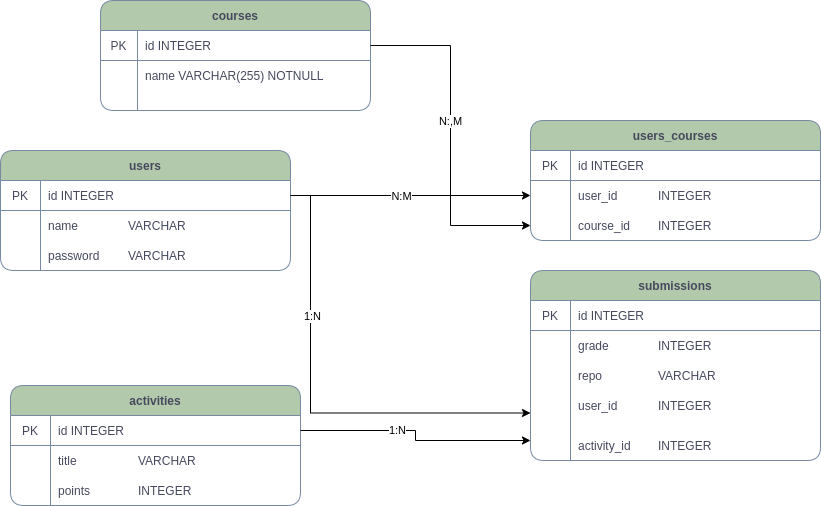

The diagram above was exported from draw.io. Its source (the exported page's mxGraphModel, read from the mxfile embedded in the PNG):
<mxGraphModel dx="1849" dy="772" grid="1" gridSize="10" guides="1" tooltips="1" connect="1" arrows="1" fold="1" page="1" pageScale="1" pageWidth="827" pageHeight="1169" math="0" shadow="0">
  <root>
    <mxCell id="0" />
    <mxCell id="1" parent="0" />
    <mxCell id="_xlsJf0XcAQhe1FTwLL--6" value="courses" style="shape=table;startSize=30;container=1;collapsible=0;childLayout=tableLayout;fixedRows=1;rowLines=0;fontStyle=1;align=center;pointerEvents=1;fillColor=#B2C9AB;strokeColor=#788AA3;fontColor=#46495D;rounded=1;" vertex="1" parent="1">
      <mxGeometry x="70" y="40" width="270" height="110" as="geometry" />
    </mxCell>
    <mxCell id="_xlsJf0XcAQhe1FTwLL--7" value="" style="shape=partialRectangle;html=1;whiteSpace=wrap;collapsible=0;dropTarget=0;pointerEvents=1;fillColor=none;top=0;left=0;bottom=1;right=0;points=[[0,0.5],[1,0.5]];portConstraint=eastwest;strokeColor=#788AA3;fontColor=#46495D;rounded=1;" vertex="1" parent="_xlsJf0XcAQhe1FTwLL--6">
      <mxGeometry y="30" width="270" height="30" as="geometry" />
    </mxCell>
    <mxCell id="_xlsJf0XcAQhe1FTwLL--8" value="PK" style="shape=partialRectangle;html=1;whiteSpace=wrap;connectable=0;fillColor=none;top=0;left=0;bottom=0;right=0;overflow=hidden;pointerEvents=1;strokeColor=#788AA3;fontColor=#46495D;rounded=1;" vertex="1" parent="_xlsJf0XcAQhe1FTwLL--7">
      <mxGeometry width="37" height="30" as="geometry">
        <mxRectangle width="37" height="30" as="alternateBounds" />
      </mxGeometry>
    </mxCell>
    <mxCell id="_xlsJf0XcAQhe1FTwLL--9" value="id INTEGER" style="shape=partialRectangle;html=1;whiteSpace=wrap;connectable=0;fillColor=none;top=0;left=0;bottom=0;right=0;align=left;spacingLeft=6;overflow=hidden;pointerEvents=1;strokeColor=#788AA3;fontColor=#46495D;rounded=1;" vertex="1" parent="_xlsJf0XcAQhe1FTwLL--7">
      <mxGeometry x="37" width="233" height="30" as="geometry">
        <mxRectangle width="233" height="30" as="alternateBounds" />
      </mxGeometry>
    </mxCell>
    <mxCell id="_xlsJf0XcAQhe1FTwLL--10" value="" style="shape=partialRectangle;html=1;whiteSpace=wrap;collapsible=0;dropTarget=0;pointerEvents=1;fillColor=none;top=0;left=0;bottom=0;right=0;points=[[0,0.5],[1,0.5]];portConstraint=eastwest;strokeColor=#788AA3;fontColor=#46495D;rounded=1;" vertex="1" parent="_xlsJf0XcAQhe1FTwLL--6">
      <mxGeometry y="60" width="270" height="30" as="geometry" />
    </mxCell>
    <mxCell id="_xlsJf0XcAQhe1FTwLL--11" value="" style="shape=partialRectangle;html=1;whiteSpace=wrap;connectable=0;fillColor=none;top=0;left=0;bottom=0;right=0;overflow=hidden;pointerEvents=1;strokeColor=#788AA3;fontColor=#46495D;rounded=1;" vertex="1" parent="_xlsJf0XcAQhe1FTwLL--10">
      <mxGeometry width="37" height="30" as="geometry">
        <mxRectangle width="37" height="30" as="alternateBounds" />
      </mxGeometry>
    </mxCell>
    <mxCell id="_xlsJf0XcAQhe1FTwLL--12" value="name VARCHAR(255) NOTNULL" style="shape=partialRectangle;html=1;whiteSpace=wrap;connectable=0;fillColor=none;top=0;left=0;bottom=0;right=0;align=left;spacingLeft=6;overflow=hidden;pointerEvents=1;strokeColor=#788AA3;fontColor=#46495D;rounded=1;" vertex="1" parent="_xlsJf0XcAQhe1FTwLL--10">
      <mxGeometry x="37" width="233" height="30" as="geometry">
        <mxRectangle width="233" height="30" as="alternateBounds" />
      </mxGeometry>
    </mxCell>
    <mxCell id="_xlsJf0XcAQhe1FTwLL--25" value="users_courses" style="shape=table;startSize=30;container=1;collapsible=0;childLayout=tableLayout;fixedRows=1;rowLines=0;fontStyle=1;align=center;pointerEvents=1;fillColor=#B2C9AB;strokeColor=#788AA3;fontColor=#46495D;rounded=1;" vertex="1" parent="1">
      <mxGeometry x="500" y="160" width="290" height="120" as="geometry" />
    </mxCell>
    <mxCell id="_xlsJf0XcAQhe1FTwLL--26" value="" style="shape=partialRectangle;html=1;whiteSpace=wrap;collapsible=0;dropTarget=0;pointerEvents=1;fillColor=none;top=0;left=0;bottom=1;right=0;points=[[0,0.5],[1,0.5]];portConstraint=eastwest;strokeColor=#788AA3;fontColor=#46495D;rounded=1;" vertex="1" parent="_xlsJf0XcAQhe1FTwLL--25">
      <mxGeometry y="30" width="290" height="30" as="geometry" />
    </mxCell>
    <mxCell id="_xlsJf0XcAQhe1FTwLL--27" value="PK" style="shape=partialRectangle;html=1;whiteSpace=wrap;connectable=0;fillColor=none;top=0;left=0;bottom=0;right=0;overflow=hidden;pointerEvents=1;strokeColor=#788AA3;fontColor=#46495D;rounded=1;" vertex="1" parent="_xlsJf0XcAQhe1FTwLL--26">
      <mxGeometry width="40" height="30" as="geometry">
        <mxRectangle width="40" height="30" as="alternateBounds" />
      </mxGeometry>
    </mxCell>
    <mxCell id="_xlsJf0XcAQhe1FTwLL--28" value="id INTEGER" style="shape=partialRectangle;html=1;whiteSpace=wrap;connectable=0;fillColor=none;top=0;left=0;bottom=0;right=0;align=left;spacingLeft=6;overflow=hidden;pointerEvents=1;strokeColor=#788AA3;fontColor=#46495D;rounded=1;" vertex="1" parent="_xlsJf0XcAQhe1FTwLL--26">
      <mxGeometry x="40" width="250" height="30" as="geometry">
        <mxRectangle width="250" height="30" as="alternateBounds" />
      </mxGeometry>
    </mxCell>
    <mxCell id="_xlsJf0XcAQhe1FTwLL--29" value="" style="shape=partialRectangle;html=1;whiteSpace=wrap;collapsible=0;dropTarget=0;pointerEvents=1;fillColor=none;top=0;left=0;bottom=0;right=0;points=[[0,0.5],[1,0.5]];portConstraint=eastwest;strokeColor=#788AA3;fontColor=#46495D;rounded=1;" vertex="1" parent="_xlsJf0XcAQhe1FTwLL--25">
      <mxGeometry y="60" width="290" height="30" as="geometry" />
    </mxCell>
    <mxCell id="_xlsJf0XcAQhe1FTwLL--30" value="" style="shape=partialRectangle;html=1;whiteSpace=wrap;connectable=0;fillColor=none;top=0;left=0;bottom=0;right=0;overflow=hidden;pointerEvents=1;strokeColor=#788AA3;fontColor=#46495D;rounded=1;" vertex="1" parent="_xlsJf0XcAQhe1FTwLL--29">
      <mxGeometry width="40" height="30" as="geometry">
        <mxRectangle width="40" height="30" as="alternateBounds" />
      </mxGeometry>
    </mxCell>
    <mxCell id="_xlsJf0XcAQhe1FTwLL--31" value="user_id&lt;span style=&quot;white-space: pre&quot;&gt;&#09;&lt;/span&gt;&amp;nbsp;&lt;span style=&quot;white-space: pre&quot;&gt;&#09;&lt;/span&gt;INTEGER" style="shape=partialRectangle;html=1;whiteSpace=wrap;connectable=0;fillColor=none;top=0;left=0;bottom=0;right=0;align=left;spacingLeft=6;overflow=hidden;pointerEvents=1;strokeColor=#788AA3;fontColor=#46495D;rounded=1;" vertex="1" parent="_xlsJf0XcAQhe1FTwLL--29">
      <mxGeometry x="40" width="250" height="30" as="geometry">
        <mxRectangle width="250" height="30" as="alternateBounds" />
      </mxGeometry>
    </mxCell>
    <mxCell id="_xlsJf0XcAQhe1FTwLL--32" value="" style="shape=partialRectangle;html=1;whiteSpace=wrap;collapsible=0;dropTarget=0;pointerEvents=1;fillColor=none;top=0;left=0;bottom=0;right=0;points=[[0,0.5],[1,0.5]];portConstraint=eastwest;strokeColor=#788AA3;fontColor=#46495D;rounded=1;" vertex="1" parent="_xlsJf0XcAQhe1FTwLL--25">
      <mxGeometry y="90" width="290" height="30" as="geometry" />
    </mxCell>
    <mxCell id="_xlsJf0XcAQhe1FTwLL--33" value="" style="shape=partialRectangle;html=1;whiteSpace=wrap;connectable=0;fillColor=none;top=0;left=0;bottom=0;right=0;overflow=hidden;pointerEvents=1;strokeColor=#788AA3;fontColor=#46495D;rounded=1;" vertex="1" parent="_xlsJf0XcAQhe1FTwLL--32">
      <mxGeometry width="40" height="30" as="geometry">
        <mxRectangle width="40" height="30" as="alternateBounds" />
      </mxGeometry>
    </mxCell>
    <mxCell id="_xlsJf0XcAQhe1FTwLL--34" value="course_id&lt;span style=&quot;white-space: pre&quot;&gt;&#09;&lt;/span&gt;INTEGER" style="shape=partialRectangle;html=1;whiteSpace=wrap;connectable=0;fillColor=none;top=0;left=0;bottom=0;right=0;align=left;spacingLeft=6;overflow=hidden;pointerEvents=1;strokeColor=#788AA3;fontColor=#46495D;rounded=1;" vertex="1" parent="_xlsJf0XcAQhe1FTwLL--32">
      <mxGeometry x="40" width="250" height="30" as="geometry">
        <mxRectangle width="250" height="30" as="alternateBounds" />
      </mxGeometry>
    </mxCell>
    <mxCell id="_xlsJf0XcAQhe1FTwLL--44" style="edgeStyle=orthogonalEdgeStyle;rounded=0;orthogonalLoop=1;jettySize=auto;html=1;exitX=1;exitY=0.5;exitDx=0;exitDy=0;" edge="1" parent="1" source="_xlsJf0XcAQhe1FTwLL--7" target="_xlsJf0XcAQhe1FTwLL--32">
      <mxGeometry relative="1" as="geometry" />
    </mxCell>
    <mxCell id="_xlsJf0XcAQhe1FTwLL--75" value="N:,M" style="edgeLabel;html=1;align=center;verticalAlign=middle;resizable=0;points=[];" vertex="1" connectable="0" parent="_xlsJf0XcAQhe1FTwLL--44">
      <mxGeometry x="-0.1588" y="-1" relative="1" as="geometry">
        <mxPoint y="12" as="offset" />
      </mxGeometry>
    </mxCell>
    <mxCell id="_xlsJf0XcAQhe1FTwLL--64" value="users" style="shape=table;startSize=30;container=1;collapsible=0;childLayout=tableLayout;fixedRows=1;rowLines=0;fontStyle=1;align=center;pointerEvents=1;fillColor=#B2C9AB;strokeColor=#788AA3;fontColor=#46495D;rounded=1;" vertex="1" parent="1">
      <mxGeometry x="-30" y="190" width="290" height="120" as="geometry" />
    </mxCell>
    <mxCell id="_xlsJf0XcAQhe1FTwLL--65" value="" style="shape=partialRectangle;html=1;whiteSpace=wrap;collapsible=0;dropTarget=0;pointerEvents=1;fillColor=none;top=0;left=0;bottom=1;right=0;points=[[0,0.5],[1,0.5]];portConstraint=eastwest;strokeColor=#788AA3;fontColor=#46495D;rounded=1;" vertex="1" parent="_xlsJf0XcAQhe1FTwLL--64">
      <mxGeometry y="30" width="290" height="30" as="geometry" />
    </mxCell>
    <mxCell id="_xlsJf0XcAQhe1FTwLL--66" value="PK" style="shape=partialRectangle;html=1;whiteSpace=wrap;connectable=0;fillColor=none;top=0;left=0;bottom=0;right=0;overflow=hidden;pointerEvents=1;strokeColor=#788AA3;fontColor=#46495D;rounded=1;" vertex="1" parent="_xlsJf0XcAQhe1FTwLL--65">
      <mxGeometry width="40" height="30" as="geometry">
        <mxRectangle width="40" height="30" as="alternateBounds" />
      </mxGeometry>
    </mxCell>
    <mxCell id="_xlsJf0XcAQhe1FTwLL--67" value="id INTEGER" style="shape=partialRectangle;html=1;whiteSpace=wrap;connectable=0;fillColor=none;top=0;left=0;bottom=0;right=0;align=left;spacingLeft=6;overflow=hidden;pointerEvents=1;strokeColor=#788AA3;fontColor=#46495D;rounded=1;" vertex="1" parent="_xlsJf0XcAQhe1FTwLL--65">
      <mxGeometry x="40" width="250" height="30" as="geometry">
        <mxRectangle width="250" height="30" as="alternateBounds" />
      </mxGeometry>
    </mxCell>
    <mxCell id="_xlsJf0XcAQhe1FTwLL--68" value="" style="shape=partialRectangle;html=1;whiteSpace=wrap;collapsible=0;dropTarget=0;pointerEvents=1;fillColor=none;top=0;left=0;bottom=0;right=0;points=[[0,0.5],[1,0.5]];portConstraint=eastwest;strokeColor=#788AA3;fontColor=#46495D;rounded=1;" vertex="1" parent="_xlsJf0XcAQhe1FTwLL--64">
      <mxGeometry y="60" width="290" height="30" as="geometry" />
    </mxCell>
    <mxCell id="_xlsJf0XcAQhe1FTwLL--69" value="" style="shape=partialRectangle;html=1;whiteSpace=wrap;connectable=0;fillColor=none;top=0;left=0;bottom=0;right=0;overflow=hidden;pointerEvents=1;strokeColor=#788AA3;fontColor=#46495D;rounded=1;" vertex="1" parent="_xlsJf0XcAQhe1FTwLL--68">
      <mxGeometry width="40" height="30" as="geometry">
        <mxRectangle width="40" height="30" as="alternateBounds" />
      </mxGeometry>
    </mxCell>
    <mxCell id="_xlsJf0XcAQhe1FTwLL--70" value="name&lt;span style=&quot;white-space: pre&quot;&gt;&#09;&lt;/span&gt;&lt;span style=&quot;white-space: pre&quot;&gt;&#09;&lt;/span&gt;VARCHAR" style="shape=partialRectangle;html=1;whiteSpace=wrap;connectable=0;fillColor=none;top=0;left=0;bottom=0;right=0;align=left;spacingLeft=6;overflow=hidden;pointerEvents=1;strokeColor=#788AA3;fontColor=#46495D;rounded=1;" vertex="1" parent="_xlsJf0XcAQhe1FTwLL--68">
      <mxGeometry x="40" width="250" height="30" as="geometry">
        <mxRectangle width="250" height="30" as="alternateBounds" />
      </mxGeometry>
    </mxCell>
    <mxCell id="_xlsJf0XcAQhe1FTwLL--71" value="" style="shape=partialRectangle;html=1;whiteSpace=wrap;collapsible=0;dropTarget=0;pointerEvents=1;fillColor=none;top=0;left=0;bottom=0;right=0;points=[[0,0.5],[1,0.5]];portConstraint=eastwest;strokeColor=#788AA3;fontColor=#46495D;rounded=1;" vertex="1" parent="_xlsJf0XcAQhe1FTwLL--64">
      <mxGeometry y="90" width="290" height="30" as="geometry" />
    </mxCell>
    <mxCell id="_xlsJf0XcAQhe1FTwLL--72" value="" style="shape=partialRectangle;html=1;whiteSpace=wrap;connectable=0;fillColor=none;top=0;left=0;bottom=0;right=0;overflow=hidden;pointerEvents=1;strokeColor=#788AA3;fontColor=#46495D;rounded=1;" vertex="1" parent="_xlsJf0XcAQhe1FTwLL--71">
      <mxGeometry width="40" height="30" as="geometry">
        <mxRectangle width="40" height="30" as="alternateBounds" />
      </mxGeometry>
    </mxCell>
    <mxCell id="_xlsJf0XcAQhe1FTwLL--73" value="password&lt;span style=&quot;white-space: pre&quot;&gt;&#09;&lt;/span&gt;&lt;span style=&quot;white-space: pre&quot;&gt;&#09;&lt;/span&gt;VARCHAR" style="shape=partialRectangle;html=1;whiteSpace=wrap;connectable=0;fillColor=none;top=0;left=0;bottom=0;right=0;align=left;spacingLeft=6;overflow=hidden;pointerEvents=1;strokeColor=#788AA3;fontColor=#46495D;rounded=1;" vertex="1" parent="_xlsJf0XcAQhe1FTwLL--71">
      <mxGeometry x="40" width="250" height="30" as="geometry">
        <mxRectangle width="250" height="30" as="alternateBounds" />
      </mxGeometry>
    </mxCell>
    <mxCell id="_xlsJf0XcAQhe1FTwLL--74" style="edgeStyle=orthogonalEdgeStyle;rounded=0;orthogonalLoop=1;jettySize=auto;html=1;entryX=0;entryY=0.5;entryDx=0;entryDy=0;" edge="1" parent="1" source="_xlsJf0XcAQhe1FTwLL--65" target="_xlsJf0XcAQhe1FTwLL--29">
      <mxGeometry relative="1" as="geometry" />
    </mxCell>
    <mxCell id="_xlsJf0XcAQhe1FTwLL--76" value="N:M" style="edgeLabel;html=1;align=center;verticalAlign=middle;resizable=0;points=[];" vertex="1" connectable="0" parent="_xlsJf0XcAQhe1FTwLL--74">
      <mxGeometry x="-0.2333" relative="1" as="geometry">
        <mxPoint x="18" as="offset" />
      </mxGeometry>
    </mxCell>
    <mxCell id="_xlsJf0XcAQhe1FTwLL--77" value="submissions" style="shape=table;startSize=30;container=1;collapsible=0;childLayout=tableLayout;fixedRows=1;rowLines=0;fontStyle=1;align=center;pointerEvents=1;fillColor=#B2C9AB;strokeColor=#788AA3;fontColor=#46495D;rounded=1;" vertex="1" parent="1">
      <mxGeometry x="500" y="310" width="290" height="190" as="geometry" />
    </mxCell>
    <mxCell id="_xlsJf0XcAQhe1FTwLL--78" value="" style="shape=partialRectangle;html=1;whiteSpace=wrap;collapsible=0;dropTarget=0;pointerEvents=1;fillColor=none;top=0;left=0;bottom=1;right=0;points=[[0,0.5],[1,0.5]];portConstraint=eastwest;strokeColor=#788AA3;fontColor=#46495D;rounded=1;" vertex="1" parent="_xlsJf0XcAQhe1FTwLL--77">
      <mxGeometry y="30" width="290" height="30" as="geometry" />
    </mxCell>
    <mxCell id="_xlsJf0XcAQhe1FTwLL--79" value="PK" style="shape=partialRectangle;html=1;whiteSpace=wrap;connectable=0;fillColor=none;top=0;left=0;bottom=0;right=0;overflow=hidden;pointerEvents=1;strokeColor=#788AA3;fontColor=#46495D;rounded=1;" vertex="1" parent="_xlsJf0XcAQhe1FTwLL--78">
      <mxGeometry width="40" height="30" as="geometry">
        <mxRectangle width="40" height="30" as="alternateBounds" />
      </mxGeometry>
    </mxCell>
    <mxCell id="_xlsJf0XcAQhe1FTwLL--80" value="id INTEGER" style="shape=partialRectangle;html=1;whiteSpace=wrap;connectable=0;fillColor=none;top=0;left=0;bottom=0;right=0;align=left;spacingLeft=6;overflow=hidden;pointerEvents=1;strokeColor=#788AA3;fontColor=#46495D;rounded=1;" vertex="1" parent="_xlsJf0XcAQhe1FTwLL--78">
      <mxGeometry x="40" width="250" height="30" as="geometry">
        <mxRectangle width="250" height="30" as="alternateBounds" />
      </mxGeometry>
    </mxCell>
    <mxCell id="_xlsJf0XcAQhe1FTwLL--81" value="" style="shape=partialRectangle;html=1;whiteSpace=wrap;collapsible=0;dropTarget=0;pointerEvents=1;fillColor=none;top=0;left=0;bottom=0;right=0;points=[[0,0.5],[1,0.5]];portConstraint=eastwest;strokeColor=#788AA3;fontColor=#46495D;rounded=1;" vertex="1" parent="_xlsJf0XcAQhe1FTwLL--77">
      <mxGeometry y="60" width="290" height="30" as="geometry" />
    </mxCell>
    <mxCell id="_xlsJf0XcAQhe1FTwLL--82" value="" style="shape=partialRectangle;html=1;whiteSpace=wrap;connectable=0;fillColor=none;top=0;left=0;bottom=0;right=0;overflow=hidden;pointerEvents=1;strokeColor=#788AA3;fontColor=#46495D;rounded=1;" vertex="1" parent="_xlsJf0XcAQhe1FTwLL--81">
      <mxGeometry width="40" height="30" as="geometry">
        <mxRectangle width="40" height="30" as="alternateBounds" />
      </mxGeometry>
    </mxCell>
    <mxCell id="_xlsJf0XcAQhe1FTwLL--83" value="grade&lt;span style=&quot;white-space: pre&quot;&gt;&#09;&lt;span style=&quot;white-space: pre&quot;&gt;&#09;&lt;/span&gt;&lt;/span&gt;INTEGER" style="shape=partialRectangle;html=1;whiteSpace=wrap;connectable=0;fillColor=none;top=0;left=0;bottom=0;right=0;align=left;spacingLeft=6;overflow=hidden;pointerEvents=1;strokeColor=#788AA3;fontColor=#46495D;rounded=1;" vertex="1" parent="_xlsJf0XcAQhe1FTwLL--81">
      <mxGeometry x="40" width="250" height="30" as="geometry">
        <mxRectangle width="250" height="30" as="alternateBounds" />
      </mxGeometry>
    </mxCell>
    <mxCell id="_xlsJf0XcAQhe1FTwLL--84" value="" style="shape=partialRectangle;html=1;whiteSpace=wrap;collapsible=0;dropTarget=0;pointerEvents=1;fillColor=none;top=0;left=0;bottom=0;right=0;points=[[0,0.5],[1,0.5]];portConstraint=eastwest;strokeColor=#788AA3;fontColor=#46495D;rounded=1;" vertex="1" parent="_xlsJf0XcAQhe1FTwLL--77">
      <mxGeometry y="90" width="290" height="30" as="geometry" />
    </mxCell>
    <mxCell id="_xlsJf0XcAQhe1FTwLL--85" value="" style="shape=partialRectangle;html=1;whiteSpace=wrap;connectable=0;fillColor=none;top=0;left=0;bottom=0;right=0;overflow=hidden;pointerEvents=1;strokeColor=#788AA3;fontColor=#46495D;rounded=1;" vertex="1" parent="_xlsJf0XcAQhe1FTwLL--84">
      <mxGeometry width="40" height="30" as="geometry">
        <mxRectangle width="40" height="30" as="alternateBounds" />
      </mxGeometry>
    </mxCell>
    <mxCell id="_xlsJf0XcAQhe1FTwLL--86" value="repo&lt;span style=&quot;white-space: pre&quot;&gt;&#09;&lt;/span&gt;&lt;span style=&quot;white-space: pre&quot;&gt;&#09;&lt;span style=&quot;white-space: pre&quot;&gt;&#09;&lt;/span&gt;&lt;/span&gt;VARCHAR" style="shape=partialRectangle;html=1;whiteSpace=wrap;connectable=0;fillColor=none;top=0;left=0;bottom=0;right=0;align=left;spacingLeft=6;overflow=hidden;pointerEvents=1;strokeColor=#788AA3;fontColor=#46495D;rounded=1;" vertex="1" parent="_xlsJf0XcAQhe1FTwLL--84">
      <mxGeometry x="40" width="250" height="30" as="geometry">
        <mxRectangle width="250" height="30" as="alternateBounds" />
      </mxGeometry>
    </mxCell>
    <mxCell id="_xlsJf0XcAQhe1FTwLL--87" value="user_id&lt;span style=&quot;white-space: pre&quot;&gt;&#09;&lt;span style=&quot;white-space: pre&quot;&gt;&#09;&lt;/span&gt;&lt;/span&gt;INTEGER" style="shape=partialRectangle;html=1;whiteSpace=wrap;connectable=0;fillColor=none;top=0;left=0;bottom=0;right=0;align=left;spacingLeft=6;overflow=hidden;pointerEvents=1;strokeColor=#788AA3;fontColor=#46495D;rounded=1;" vertex="1" parent="1">
      <mxGeometry x="540" y="430" width="250" height="30" as="geometry">
        <mxRectangle width="250" height="30" as="alternateBounds" />
      </mxGeometry>
    </mxCell>
    <mxCell id="_xlsJf0XcAQhe1FTwLL--88" value="activity_id &lt;span style=&quot;white-space: pre&quot;&gt;&#09;&lt;/span&gt;INTEGER" style="shape=partialRectangle;html=1;whiteSpace=wrap;connectable=0;fillColor=none;top=0;left=0;bottom=0;right=0;align=left;spacingLeft=6;overflow=hidden;pointerEvents=1;strokeColor=#788AA3;fontColor=#46495D;rounded=1;" vertex="1" parent="1">
      <mxGeometry x="540" y="470" width="250" height="30" as="geometry">
        <mxRectangle width="250" height="30" as="alternateBounds" />
      </mxGeometry>
    </mxCell>
    <mxCell id="_xlsJf0XcAQhe1FTwLL--104" value="activities" style="shape=table;startSize=30;container=1;collapsible=0;childLayout=tableLayout;fixedRows=1;rowLines=0;fontStyle=1;align=center;pointerEvents=1;fillColor=#B2C9AB;strokeColor=#788AA3;fontColor=#46495D;rounded=1;" vertex="1" parent="1">
      <mxGeometry x="-20" y="425" width="290" height="120" as="geometry" />
    </mxCell>
    <mxCell id="_xlsJf0XcAQhe1FTwLL--105" value="" style="shape=partialRectangle;html=1;whiteSpace=wrap;collapsible=0;dropTarget=0;pointerEvents=1;fillColor=none;top=0;left=0;bottom=1;right=0;points=[[0,0.5],[1,0.5]];portConstraint=eastwest;strokeColor=#788AA3;fontColor=#46495D;rounded=1;" vertex="1" parent="_xlsJf0XcAQhe1FTwLL--104">
      <mxGeometry y="30" width="290" height="30" as="geometry" />
    </mxCell>
    <mxCell id="_xlsJf0XcAQhe1FTwLL--106" value="PK" style="shape=partialRectangle;html=1;whiteSpace=wrap;connectable=0;fillColor=none;top=0;left=0;bottom=0;right=0;overflow=hidden;pointerEvents=1;strokeColor=#788AA3;fontColor=#46495D;rounded=1;" vertex="1" parent="_xlsJf0XcAQhe1FTwLL--105">
      <mxGeometry width="40" height="30" as="geometry">
        <mxRectangle width="40" height="30" as="alternateBounds" />
      </mxGeometry>
    </mxCell>
    <mxCell id="_xlsJf0XcAQhe1FTwLL--107" value="id INTEGER" style="shape=partialRectangle;html=1;whiteSpace=wrap;connectable=0;fillColor=none;top=0;left=0;bottom=0;right=0;align=left;spacingLeft=6;overflow=hidden;pointerEvents=1;strokeColor=#788AA3;fontColor=#46495D;rounded=1;" vertex="1" parent="_xlsJf0XcAQhe1FTwLL--105">
      <mxGeometry x="40" width="250" height="30" as="geometry">
        <mxRectangle width="250" height="30" as="alternateBounds" />
      </mxGeometry>
    </mxCell>
    <mxCell id="_xlsJf0XcAQhe1FTwLL--108" value="" style="shape=partialRectangle;html=1;whiteSpace=wrap;collapsible=0;dropTarget=0;pointerEvents=1;fillColor=none;top=0;left=0;bottom=0;right=0;points=[[0,0.5],[1,0.5]];portConstraint=eastwest;strokeColor=#788AA3;fontColor=#46495D;rounded=1;" vertex="1" parent="_xlsJf0XcAQhe1FTwLL--104">
      <mxGeometry y="60" width="290" height="30" as="geometry" />
    </mxCell>
    <mxCell id="_xlsJf0XcAQhe1FTwLL--109" value="" style="shape=partialRectangle;html=1;whiteSpace=wrap;connectable=0;fillColor=none;top=0;left=0;bottom=0;right=0;overflow=hidden;pointerEvents=1;strokeColor=#788AA3;fontColor=#46495D;rounded=1;" vertex="1" parent="_xlsJf0XcAQhe1FTwLL--108">
      <mxGeometry width="40" height="30" as="geometry">
        <mxRectangle width="40" height="30" as="alternateBounds" />
      </mxGeometry>
    </mxCell>
    <mxCell id="_xlsJf0XcAQhe1FTwLL--110" value="title&lt;span style=&quot;white-space: pre&quot;&gt;&#09;&lt;/span&gt;&lt;span style=&quot;white-space: pre&quot;&gt;&#09;&lt;span style=&quot;white-space: pre&quot;&gt;&#09;&lt;/span&gt;&lt;/span&gt;VARCHAR" style="shape=partialRectangle;html=1;whiteSpace=wrap;connectable=0;fillColor=none;top=0;left=0;bottom=0;right=0;align=left;spacingLeft=6;overflow=hidden;pointerEvents=1;strokeColor=#788AA3;fontColor=#46495D;rounded=1;" vertex="1" parent="_xlsJf0XcAQhe1FTwLL--108">
      <mxGeometry x="40" width="250" height="30" as="geometry">
        <mxRectangle width="250" height="30" as="alternateBounds" />
      </mxGeometry>
    </mxCell>
    <mxCell id="_xlsJf0XcAQhe1FTwLL--111" value="" style="shape=partialRectangle;html=1;whiteSpace=wrap;collapsible=0;dropTarget=0;pointerEvents=1;fillColor=none;top=0;left=0;bottom=0;right=0;points=[[0,0.5],[1,0.5]];portConstraint=eastwest;strokeColor=#788AA3;fontColor=#46495D;rounded=1;" vertex="1" parent="_xlsJf0XcAQhe1FTwLL--104">
      <mxGeometry y="90" width="290" height="30" as="geometry" />
    </mxCell>
    <mxCell id="_xlsJf0XcAQhe1FTwLL--112" value="" style="shape=partialRectangle;html=1;whiteSpace=wrap;connectable=0;fillColor=none;top=0;left=0;bottom=0;right=0;overflow=hidden;pointerEvents=1;strokeColor=#788AA3;fontColor=#46495D;rounded=1;" vertex="1" parent="_xlsJf0XcAQhe1FTwLL--111">
      <mxGeometry width="40" height="30" as="geometry">
        <mxRectangle width="40" height="30" as="alternateBounds" />
      </mxGeometry>
    </mxCell>
    <mxCell id="_xlsJf0XcAQhe1FTwLL--113" value="points&lt;span style=&quot;white-space: pre&quot;&gt;&#09;&lt;/span&gt;&lt;span style=&quot;white-space: pre&quot;&gt;&#09;&lt;/span&gt;INTEGER" style="shape=partialRectangle;html=1;whiteSpace=wrap;connectable=0;fillColor=none;top=0;left=0;bottom=0;right=0;align=left;spacingLeft=6;overflow=hidden;pointerEvents=1;strokeColor=#788AA3;fontColor=#46495D;rounded=1;" vertex="1" parent="_xlsJf0XcAQhe1FTwLL--111">
      <mxGeometry x="40" width="250" height="30" as="geometry">
        <mxRectangle width="250" height="30" as="alternateBounds" />
      </mxGeometry>
    </mxCell>
    <mxCell id="_xlsJf0XcAQhe1FTwLL--122" style="edgeStyle=orthogonalEdgeStyle;rounded=0;orthogonalLoop=1;jettySize=auto;html=1;" edge="1" parent="1" source="_xlsJf0XcAQhe1FTwLL--105">
      <mxGeometry relative="1" as="geometry">
        <mxPoint x="500" y="480" as="targetPoint" />
      </mxGeometry>
    </mxCell>
    <mxCell id="_xlsJf0XcAQhe1FTwLL--125" value="1:N" style="edgeLabel;html=1;align=center;verticalAlign=middle;resizable=0;points=[];" vertex="1" connectable="0" parent="_xlsJf0XcAQhe1FTwLL--122">
      <mxGeometry x="-0.2" y="1" relative="1" as="geometry">
        <mxPoint as="offset" />
      </mxGeometry>
    </mxCell>
    <mxCell id="_xlsJf0XcAQhe1FTwLL--123" style="edgeStyle=orthogonalEdgeStyle;rounded=0;orthogonalLoop=1;jettySize=auto;html=1;entryX=0;entryY=0.75;entryDx=0;entryDy=0;" edge="1" parent="1" source="_xlsJf0XcAQhe1FTwLL--65" target="_xlsJf0XcAQhe1FTwLL--77">
      <mxGeometry relative="1" as="geometry">
        <Array as="points">
          <mxPoint x="280" y="235" />
          <mxPoint x="280" y="453" />
        </Array>
      </mxGeometry>
    </mxCell>
    <mxCell id="_xlsJf0XcAQhe1FTwLL--124" value="1:N" style="edgeLabel;html=1;align=center;verticalAlign=middle;resizable=0;points=[];" vertex="1" connectable="0" parent="_xlsJf0XcAQhe1FTwLL--123">
      <mxGeometry x="-0.388" y="1" relative="1" as="geometry">
        <mxPoint as="offset" />
      </mxGeometry>
    </mxCell>
  </root>
</mxGraphModel>